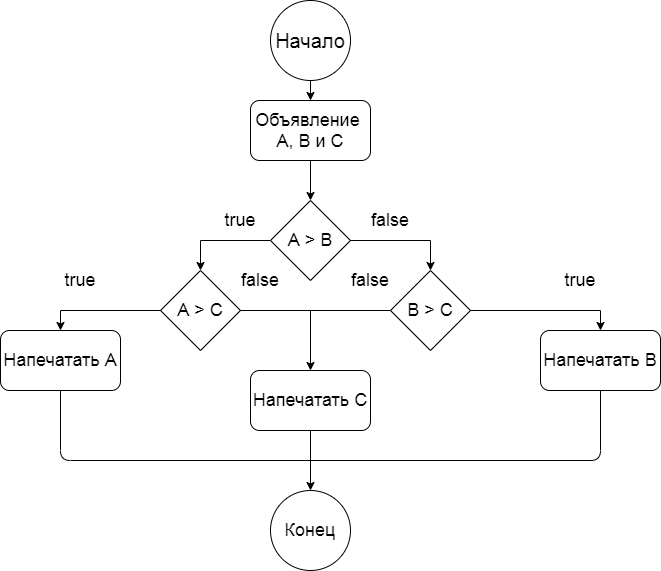

The diagram above was exported from draw.io. Its source (the exported page's mxGraphModel, read from the mxfile embedded in the PNG):
<mxGraphModel dx="734" dy="733" grid="1" gridSize="10" guides="1" tooltips="1" connect="1" arrows="1" fold="1" page="1" pageScale="1" pageWidth="827" pageHeight="1169" math="0" shadow="0">
  <root>
    <mxCell id="0" />
    <mxCell id="1" parent="0" />
    <mxCell id="TGN77PyQoXoDhrCZIme2-1" value="" style="ellipse;whiteSpace=wrap;html=1;aspect=fixed;" parent="1" vertex="1">
      <mxGeometry x="360" y="40" width="80" height="80" as="geometry" />
    </mxCell>
    <mxCell id="TGN77PyQoXoDhrCZIme2-2" value="" style="rounded=1;whiteSpace=wrap;html=1;fontStyle=0;fontSize=18;" parent="1" vertex="1">
      <mxGeometry x="340" y="140" width="120" height="60" as="geometry" />
    </mxCell>
    <mxCell id="GnYT2dyRZRvQxIfWS9BJ-6" style="edgeStyle=orthogonalEdgeStyle;rounded=0;orthogonalLoop=1;jettySize=auto;html=1;exitX=0;exitY=0.5;exitDx=0;exitDy=0;entryX=0.5;entryY=0;entryDx=0;entryDy=0;" edge="1" parent="1" source="TGN77PyQoXoDhrCZIme2-3" target="GnYT2dyRZRvQxIfWS9BJ-2">
      <mxGeometry relative="1" as="geometry" />
    </mxCell>
    <mxCell id="TGN77PyQoXoDhrCZIme2-3" value="" style="rhombus;whiteSpace=wrap;html=1;" parent="1" vertex="1">
      <mxGeometry x="360" y="240" width="80" height="80" as="geometry" />
    </mxCell>
    <mxCell id="TGN77PyQoXoDhrCZIme2-4" value="" style="endArrow=classic;html=1;entryX=0.5;entryY=0;entryDx=0;entryDy=0;exitX=0.5;exitY=1;exitDx=0;exitDy=0;" parent="1" source="TGN77PyQoXoDhrCZIme2-1" target="TGN77PyQoXoDhrCZIme2-2" edge="1">
      <mxGeometry width="50" height="50" relative="1" as="geometry">
        <mxPoint x="380" y="410" as="sourcePoint" />
        <mxPoint x="430" y="360" as="targetPoint" />
      </mxGeometry>
    </mxCell>
    <mxCell id="TGN77PyQoXoDhrCZIme2-5" value="" style="endArrow=classic;html=1;entryX=0.5;entryY=0;entryDx=0;entryDy=0;exitX=0.5;exitY=1;exitDx=0;exitDy=0;" parent="1" source="TGN77PyQoXoDhrCZIme2-2" target="TGN77PyQoXoDhrCZIme2-3" edge="1">
      <mxGeometry width="50" height="50" relative="1" as="geometry">
        <mxPoint x="380" y="410" as="sourcePoint" />
        <mxPoint x="430" y="360" as="targetPoint" />
      </mxGeometry>
    </mxCell>
    <mxCell id="TGN77PyQoXoDhrCZIme2-6" value="Начало" style="text;html=1;strokeColor=none;fillColor=none;align=center;verticalAlign=middle;whiteSpace=wrap;rounded=0;fontSize=20;" parent="1" vertex="1">
      <mxGeometry x="370" y="60" width="60" height="40" as="geometry" />
    </mxCell>
    <mxCell id="TGN77PyQoXoDhrCZIme2-7" value="Объявление&amp;nbsp;&lt;br&gt;А, В и С" style="text;html=1;strokeColor=none;fillColor=none;align=center;verticalAlign=middle;whiteSpace=wrap;rounded=0;fontSize=18;" parent="1" vertex="1">
      <mxGeometry x="340" y="140" width="120" height="60" as="geometry" />
    </mxCell>
    <mxCell id="GnYT2dyRZRvQxIfWS9BJ-22" value="" style="edgeStyle=orthogonalEdgeStyle;rounded=0;orthogonalLoop=1;jettySize=auto;html=1;fontSize=18;entryX=0.5;entryY=0;entryDx=0;entryDy=0;" edge="1" parent="1" target="TGN77PyQoXoDhrCZIme2-11">
      <mxGeometry relative="1" as="geometry">
        <mxPoint x="440" y="280" as="sourcePoint" />
      </mxGeometry>
    </mxCell>
    <mxCell id="TGN77PyQoXoDhrCZIme2-8" value="А &amp;gt; В" style="text;html=1;strokeColor=none;fillColor=none;align=center;verticalAlign=middle;whiteSpace=wrap;rounded=0;fontSize=18;" parent="1" vertex="1">
      <mxGeometry x="372" y="270" width="56" height="20" as="geometry" />
    </mxCell>
    <mxCell id="TGN77PyQoXoDhrCZIme2-9" value="" style="rounded=1;whiteSpace=wrap;html=1;fontSize=18;" parent="1" vertex="1">
      <mxGeometry x="90" y="370" width="120" height="60" as="geometry" />
    </mxCell>
    <mxCell id="TGN77PyQoXoDhrCZIme2-10" value="" style="rounded=1;whiteSpace=wrap;html=1;fontSize=18;" parent="1" vertex="1">
      <mxGeometry x="340" y="410" width="120" height="60" as="geometry" />
    </mxCell>
    <mxCell id="TGN77PyQoXoDhrCZIme2-11" value="" style="rhombus;whiteSpace=wrap;html=1;fontSize=18;" parent="1" vertex="1">
      <mxGeometry x="480" y="310" width="80" height="80" as="geometry" />
    </mxCell>
    <mxCell id="TGN77PyQoXoDhrCZIme2-15" value="" style="rounded=1;whiteSpace=wrap;html=1;fontSize=18;" parent="1" vertex="1">
      <mxGeometry x="630" y="370" width="120" height="60" as="geometry" />
    </mxCell>
    <mxCell id="TGN77PyQoXoDhrCZIme2-17" value="Напечатать А" style="text;html=1;strokeColor=none;fillColor=none;align=center;verticalAlign=middle;whiteSpace=wrap;rounded=0;fontSize=18;" parent="1" vertex="1">
      <mxGeometry x="90" y="390" width="120" height="20" as="geometry" />
    </mxCell>
    <mxCell id="TGN77PyQoXoDhrCZIme2-19" value="Напечатать С" style="text;html=1;strokeColor=none;fillColor=none;align=center;verticalAlign=middle;whiteSpace=wrap;rounded=0;fontSize=18;" parent="1" vertex="1">
      <mxGeometry x="340" y="410" width="120" height="60" as="geometry" />
    </mxCell>
    <mxCell id="TGN77PyQoXoDhrCZIme2-21" value="true" style="text;html=1;strokeColor=none;fillColor=none;align=center;verticalAlign=middle;whiteSpace=wrap;rounded=0;fontSize=18;" parent="1" vertex="1">
      <mxGeometry x="310" y="250" width="40" height="20" as="geometry" />
    </mxCell>
    <mxCell id="TGN77PyQoXoDhrCZIme2-22" value="false" style="text;html=1;strokeColor=none;fillColor=none;align=center;verticalAlign=middle;whiteSpace=wrap;rounded=0;fontSize=18;" parent="1" vertex="1">
      <mxGeometry x="460" y="250" width="40" height="20" as="geometry" />
    </mxCell>
    <mxCell id="TGN77PyQoXoDhrCZIme2-23" value="Напечатать В" style="text;html=1;strokeColor=none;fillColor=none;align=center;verticalAlign=middle;whiteSpace=wrap;rounded=0;fontSize=18;" parent="1" vertex="1">
      <mxGeometry x="630" y="370" width="120" height="60" as="geometry" />
    </mxCell>
    <mxCell id="TGN77PyQoXoDhrCZIme2-24" value="true" style="text;html=1;strokeColor=none;fillColor=none;align=center;verticalAlign=middle;whiteSpace=wrap;rounded=0;fontSize=18;" parent="1" vertex="1">
      <mxGeometry x="650" y="310" width="40" height="20" as="geometry" />
    </mxCell>
    <mxCell id="TGN77PyQoXoDhrCZIme2-25" value="false" style="text;html=1;strokeColor=none;fillColor=none;align=center;verticalAlign=middle;whiteSpace=wrap;rounded=0;fontSize=18;" parent="1" vertex="1">
      <mxGeometry x="440" y="310" width="40" height="20" as="geometry" />
    </mxCell>
    <mxCell id="TGN77PyQoXoDhrCZIme2-26" value="" style="ellipse;whiteSpace=wrap;html=1;aspect=fixed;fontSize=18;" parent="1" vertex="1">
      <mxGeometry x="360" y="530" width="80" height="80" as="geometry" />
    </mxCell>
    <mxCell id="TGN77PyQoXoDhrCZIme2-29" value="" style="endArrow=classic;html=1;fontSize=18;entryX=0.5;entryY=0;entryDx=0;entryDy=0;exitX=0.5;exitY=1;exitDx=0;exitDy=0;" parent="1" target="TGN77PyQoXoDhrCZIme2-26" edge="1" source="TGN77PyQoXoDhrCZIme2-19">
      <mxGeometry width="50" height="50" relative="1" as="geometry">
        <mxPoint x="400" y="480" as="sourcePoint" />
        <mxPoint x="460" y="430" as="targetPoint" />
      </mxGeometry>
    </mxCell>
    <mxCell id="TGN77PyQoXoDhrCZIme2-30" value="Конец" style="text;html=1;strokeColor=none;fillColor=none;align=center;verticalAlign=middle;whiteSpace=wrap;rounded=0;fontSize=18;" parent="1" vertex="1">
      <mxGeometry x="360" y="550" width="80" height="40" as="geometry" />
    </mxCell>
    <mxCell id="GnYT2dyRZRvQxIfWS9BJ-2" value="" style="rhombus;whiteSpace=wrap;html=1;" vertex="1" parent="1">
      <mxGeometry x="250" y="310" width="80" height="80" as="geometry" />
    </mxCell>
    <mxCell id="GnYT2dyRZRvQxIfWS9BJ-9" style="edgeStyle=orthogonalEdgeStyle;rounded=0;orthogonalLoop=1;jettySize=auto;html=1;entryX=0.5;entryY=0;entryDx=0;entryDy=0;fontSize=18;" edge="1" parent="1" target="TGN77PyQoXoDhrCZIme2-9">
      <mxGeometry relative="1" as="geometry">
        <mxPoint x="250" y="350" as="sourcePoint" />
      </mxGeometry>
    </mxCell>
    <mxCell id="GnYT2dyRZRvQxIfWS9BJ-7" value="A &amp;gt; C" style="text;html=1;strokeColor=none;fillColor=none;align=center;verticalAlign=middle;whiteSpace=wrap;rounded=0;fontSize=18;" vertex="1" parent="1">
      <mxGeometry x="260" y="330" width="60" height="40" as="geometry" />
    </mxCell>
    <mxCell id="GnYT2dyRZRvQxIfWS9BJ-11" value="true" style="text;html=1;strokeColor=none;fillColor=none;align=center;verticalAlign=middle;whiteSpace=wrap;rounded=0;fontSize=18;" vertex="1" parent="1">
      <mxGeometry x="150" y="310" width="40" height="20" as="geometry" />
    </mxCell>
    <mxCell id="GnYT2dyRZRvQxIfWS9BJ-27" value="" style="edgeStyle=orthogonalEdgeStyle;rounded=0;orthogonalLoop=1;jettySize=auto;html=1;fontSize=18;entryX=0.5;entryY=0;entryDx=0;entryDy=0;" edge="1" parent="1" target="TGN77PyQoXoDhrCZIme2-23">
      <mxGeometry relative="1" as="geometry">
        <mxPoint x="560" y="350" as="sourcePoint" />
      </mxGeometry>
    </mxCell>
    <mxCell id="TGN77PyQoXoDhrCZIme2-20" value="B &amp;gt; C" style="text;html=1;strokeColor=none;fillColor=none;align=center;verticalAlign=middle;whiteSpace=wrap;rounded=0;fontSize=18;" parent="1" vertex="1">
      <mxGeometry x="490" y="330" width="60" height="40" as="geometry" />
    </mxCell>
    <mxCell id="GnYT2dyRZRvQxIfWS9BJ-25" value="" style="endArrow=none;html=1;fontSize=18;entryX=0;entryY=0.5;entryDx=0;entryDy=0;exitX=1;exitY=0.5;exitDx=0;exitDy=0;" edge="1" parent="1" source="GnYT2dyRZRvQxIfWS9BJ-2" target="TGN77PyQoXoDhrCZIme2-11">
      <mxGeometry width="50" height="50" relative="1" as="geometry">
        <mxPoint x="350" y="400" as="sourcePoint" />
        <mxPoint x="400" y="350" as="targetPoint" />
      </mxGeometry>
    </mxCell>
    <mxCell id="GnYT2dyRZRvQxIfWS9BJ-26" value="" style="endArrow=classic;html=1;fontSize=18;entryX=0.5;entryY=0;entryDx=0;entryDy=0;" edge="1" parent="1" target="TGN77PyQoXoDhrCZIme2-19">
      <mxGeometry width="50" height="50" relative="1" as="geometry">
        <mxPoint x="400" y="350" as="sourcePoint" />
        <mxPoint x="400" y="350" as="targetPoint" />
      </mxGeometry>
    </mxCell>
    <mxCell id="GnYT2dyRZRvQxIfWS9BJ-28" value="false" style="text;html=1;strokeColor=none;fillColor=none;align=center;verticalAlign=middle;whiteSpace=wrap;rounded=0;fontSize=18;" vertex="1" parent="1">
      <mxGeometry x="330" y="310" width="40" height="20" as="geometry" />
    </mxCell>
    <mxCell id="GnYT2dyRZRvQxIfWS9BJ-29" value="" style="endArrow=none;html=1;fontSize=18;entryX=0.5;entryY=1;entryDx=0;entryDy=0;" edge="1" parent="1" target="TGN77PyQoXoDhrCZIme2-9">
      <mxGeometry width="50" height="50" relative="1" as="geometry">
        <mxPoint x="400" y="500" as="sourcePoint" />
        <mxPoint x="400" y="350" as="targetPoint" />
        <Array as="points">
          <mxPoint x="150" y="500" />
        </Array>
      </mxGeometry>
    </mxCell>
    <mxCell id="GnYT2dyRZRvQxIfWS9BJ-30" value="" style="endArrow=none;html=1;fontSize=18;entryX=0.5;entryY=1;entryDx=0;entryDy=0;" edge="1" parent="1" target="TGN77PyQoXoDhrCZIme2-23">
      <mxGeometry width="50" height="50" relative="1" as="geometry">
        <mxPoint x="400" y="500" as="sourcePoint" />
        <mxPoint x="400" y="350" as="targetPoint" />
        <Array as="points">
          <mxPoint x="690" y="500" />
        </Array>
      </mxGeometry>
    </mxCell>
  </root>
</mxGraphModel>